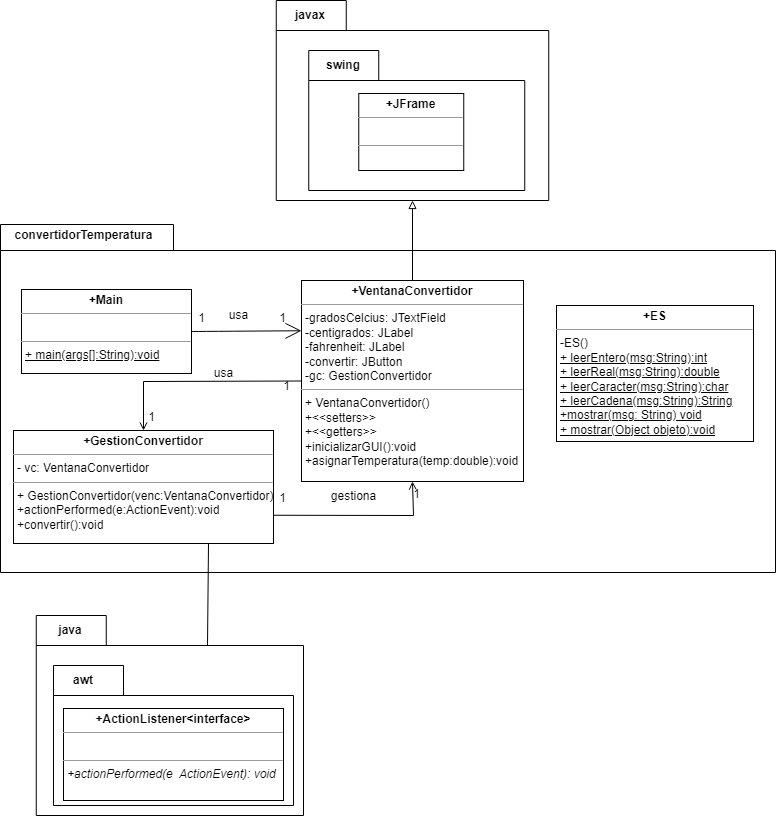

The diagram above was exported from draw.io. Its source (the exported page's mxGraphModel, read from the mxfile embedded in the PNG):
<mxGraphModel dx="1934" dy="1690" grid="1" gridSize="10" guides="1" tooltips="1" connect="1" arrows="1" fold="1" page="1" pageScale="1" pageWidth="827" pageHeight="1169" math="0" shadow="0">
  <root>
    <mxCell id="0" />
    <mxCell id="1" parent="0" />
    <mxCell id="aKUVZycC3G3wpI0w3SON-30" value="&lt;p style=&quot;line-height: 0;&quot;&gt;&lt;br&gt;&lt;/p&gt;" style="shape=folder;fontStyle=1;spacingTop=10;tabWidth=70;tabHeight=30;tabPosition=left;html=1;hachureGap=4;align=left;" vertex="1" parent="1">
      <mxGeometry x="62.75" y="-230" width="272.5" height="200" as="geometry" />
    </mxCell>
    <mxCell id="aKUVZycC3G3wpI0w3SON-1" value="&lt;p style=&quot;line-height: 0;&quot;&gt;&lt;br&gt;&lt;/p&gt;" style="shape=folder;fontStyle=1;spacingTop=10;tabWidth=173;tabHeight=26;tabPosition=left;html=1;hachureGap=4;align=left;" vertex="1" parent="1">
      <mxGeometry x="-213" y="-6" width="775" height="348" as="geometry" />
    </mxCell>
    <mxCell id="aKUVZycC3G3wpI0w3SON-2" value="&lt;b&gt;convertidorTemperatura&lt;/b&gt;" style="text;html=1;align=center;verticalAlign=middle;resizable=0;points=[];autosize=1;strokeColor=none;fillColor=none;hachureGap=4;fontSize=12;" vertex="1" parent="1">
      <mxGeometry x="-210" y="-10" width="160" height="30" as="geometry" />
    </mxCell>
    <mxCell id="aKUVZycC3G3wpI0w3SON-3" value="&lt;p style=&quot;margin:0px;margin-top:4px;text-align:center;&quot;&gt;&lt;b&gt;+Main&lt;/b&gt;&lt;/p&gt;&lt;hr size=&quot;1&quot;&gt;&lt;p style=&quot;margin:0px;margin-left:4px;&quot;&gt;&lt;br&gt;&lt;/p&gt;&lt;hr size=&quot;1&quot;&gt;&lt;p style=&quot;margin:0px;margin-left:4px;&quot;&gt;&lt;u&gt;+ main(args[]:String):void&lt;/u&gt;&lt;br&gt;&lt;/p&gt;" style="verticalAlign=top;align=left;overflow=fill;fontSize=12;fontFamily=Helvetica;html=1;hachureGap=4;" vertex="1" parent="1">
      <mxGeometry x="-192" y="59" width="170" height="84" as="geometry" />
    </mxCell>
    <mxCell id="aKUVZycC3G3wpI0w3SON-5" value="&lt;p style=&quot;margin:0px;margin-top:4px;text-align:center;&quot;&gt;&lt;b&gt;+&lt;/b&gt;&lt;b style=&quot;background-color: initial;&quot;&gt;VentanaConvertidor&lt;/b&gt;&lt;/p&gt;&lt;hr size=&quot;1&quot;&gt;&lt;p style=&quot;margin:0px;margin-left:4px;&quot;&gt;-gradosCelcius: JTextField&lt;br&gt;&lt;/p&gt;&lt;p style=&quot;margin:0px;margin-left:4px;&quot;&gt;-centigrados: JLabel&lt;/p&gt;&lt;p style=&quot;margin:0px;margin-left:4px;&quot;&gt;-fahrenheit: JLabel&lt;br&gt;&lt;/p&gt;&lt;p style=&quot;margin:0px;margin-left:4px;&quot;&gt;-convertir: JButton&lt;/p&gt;&lt;p style=&quot;margin:0px;margin-left:4px;&quot;&gt;-gc: GestionConvertidor&lt;/p&gt;&lt;hr size=&quot;1&quot;&gt;&lt;p style=&quot;margin:0px;margin-left:4px;&quot;&gt;+&amp;nbsp;VentanaConvertidor()&lt;/p&gt;&lt;p style=&quot;margin: 0px 0px 0px 4px;&quot;&gt;+&amp;lt;&amp;lt;setters&amp;gt;&amp;gt;&lt;/p&gt;&lt;p style=&quot;margin: 0px 0px 0px 4px;&quot;&gt;+&amp;lt;&amp;lt;getters&amp;gt;&amp;gt;&lt;/p&gt;&lt;p style=&quot;margin: 0px 0px 0px 4px;&quot;&gt;+inicializarGUI():void&lt;/p&gt;&lt;p style=&quot;margin: 0px 0px 0px 4px;&quot;&gt;+asignarTemperatura(temp:double):void&lt;/p&gt;&lt;p style=&quot;margin:0px;margin-left:4px;&quot;&gt;&lt;br&gt;&lt;/p&gt;" style="verticalAlign=top;align=left;overflow=fill;fontSize=12;fontFamily=Helvetica;html=1;hachureGap=4;" vertex="1" parent="1">
      <mxGeometry x="88" y="50" width="222" height="201" as="geometry" />
    </mxCell>
    <mxCell id="aKUVZycC3G3wpI0w3SON-6" value="&lt;p style=&quot;margin:0px;margin-top:4px;text-align:center;&quot;&gt;&lt;b&gt;+ES&lt;/b&gt;&lt;/p&gt;&lt;hr size=&quot;1&quot;&gt;&lt;p style=&quot;margin:0px;margin-left:4px;&quot;&gt;&lt;span style=&quot;background-color: initial;&quot;&gt;-ES()&lt;/span&gt;&lt;/p&gt;&lt;p style=&quot;margin:0px;margin-left:4px;&quot;&gt;&lt;u&gt;+ leerEntero(msg:String):int&lt;/u&gt;&lt;/p&gt;&lt;p style=&quot;margin:0px;margin-left:4px;&quot;&gt;&lt;u&gt;+ leerReal(msg:String):double&lt;/u&gt;&lt;/p&gt;&lt;p style=&quot;margin:0px;margin-left:4px;&quot;&gt;&lt;u&gt;+ leerCaracter(msg:String):char&lt;/u&gt;&lt;/p&gt;&lt;p style=&quot;margin:0px;margin-left:4px;&quot;&gt;&lt;u&gt;+ leerCadena(msg:String):String&lt;/u&gt;&lt;/p&gt;&lt;p style=&quot;margin:0px;margin-left:4px;&quot;&gt;&lt;u&gt;+mostrar(msg: String) void&lt;/u&gt;&lt;/p&gt;&lt;p style=&quot;margin:0px;margin-left:4px;&quot;&gt;&lt;u&gt;+ mostrar(Object objeto):void&lt;/u&gt;&lt;/p&gt;" style="verticalAlign=top;align=left;overflow=fill;fontSize=12;fontFamily=Helvetica;html=1;hachureGap=4;" vertex="1" parent="1">
      <mxGeometry x="343" y="75" width="197" height="136" as="geometry" />
    </mxCell>
    <mxCell id="aKUVZycC3G3wpI0w3SON-7" value="" style="endArrow=open;html=1;rounded=0;fontSize=12;startSize=14;endSize=14;sourcePerimeterSpacing=8;targetPerimeterSpacing=8;curved=1;exitX=1;exitY=0.5;exitDx=0;exitDy=0;entryX=0;entryY=0.25;entryDx=0;entryDy=0;endFill=0;" edge="1" parent="1" source="aKUVZycC3G3wpI0w3SON-3" target="aKUVZycC3G3wpI0w3SON-5">
      <mxGeometry width="50" height="50" relative="1" as="geometry">
        <mxPoint x="262" y="304" as="sourcePoint" />
        <mxPoint x="312" y="254" as="targetPoint" />
      </mxGeometry>
    </mxCell>
    <mxCell id="aKUVZycC3G3wpI0w3SON-8" value="1" style="text;html=1;align=center;verticalAlign=middle;resizable=0;points=[];autosize=1;strokeColor=none;fillColor=none;hachureGap=4;fontSize=12;" vertex="1" parent="1">
      <mxGeometry x="-25" y="75" width="25" height="26" as="geometry" />
    </mxCell>
    <mxCell id="aKUVZycC3G3wpI0w3SON-9" value="1" style="text;html=1;align=center;verticalAlign=middle;resizable=0;points=[];autosize=1;strokeColor=none;fillColor=none;hachureGap=4;fontSize=12;" vertex="1" parent="1">
      <mxGeometry x="56" y="75" width="25" height="26" as="geometry" />
    </mxCell>
    <mxCell id="aKUVZycC3G3wpI0w3SON-10" value="&lt;p style=&quot;margin:0px;margin-top:4px;text-align:center;&quot;&gt;&lt;b&gt;+GestionConvertidor&lt;/b&gt;&lt;/p&gt;&lt;hr size=&quot;1&quot;&gt;&lt;p style=&quot;margin:0px;margin-left:4px;&quot;&gt;- vc: VentanaConvertidor&lt;br&gt;&lt;/p&gt;&lt;hr size=&quot;1&quot;&gt;&lt;p style=&quot;margin:0px;margin-left:4px;&quot;&gt;+ GestionConvertidor(venc:&lt;span style=&quot;background-color: initial;&quot;&gt;VentanaConvertidor)&lt;/span&gt;&lt;/p&gt;&lt;p style=&quot;margin:0px;margin-left:4px;&quot;&gt;+actionPerformed(e:ActionEvent):void&lt;/p&gt;&lt;p style=&quot;margin:0px;margin-left:4px;&quot;&gt;&lt;span style=&quot;background-color: initial;&quot;&gt;+convertir():void&lt;/span&gt;&lt;/p&gt;" style="verticalAlign=top;align=left;overflow=fill;fontSize=12;fontFamily=Helvetica;html=1;hachureGap=4;" vertex="1" parent="1">
      <mxGeometry x="-200" y="200" width="260" height="113" as="geometry" />
    </mxCell>
    <mxCell id="aKUVZycC3G3wpI0w3SON-14" value="usa" style="text;html=1;align=center;verticalAlign=middle;resizable=0;points=[];autosize=1;strokeColor=none;fillColor=none;hachureGap=4;fontSize=12;" vertex="1" parent="1">
      <mxGeometry x="5" y="70" width="40" height="30" as="geometry" />
    </mxCell>
    <mxCell id="aKUVZycC3G3wpI0w3SON-17" value="" style="endArrow=none;html=1;rounded=0;entryX=0;entryY=0.5;entryDx=0;entryDy=0;exitX=0.5;exitY=0;exitDx=0;exitDy=0;endFill=0;startArrow=open;startFill=0;" edge="1" parent="1" source="aKUVZycC3G3wpI0w3SON-10" target="aKUVZycC3G3wpI0w3SON-5">
      <mxGeometry width="50" height="50" relative="1" as="geometry">
        <mxPoint x="20" y="190" as="sourcePoint" />
        <mxPoint x="70" y="140" as="targetPoint" />
        <Array as="points">
          <mxPoint x="-70" y="151" />
        </Array>
      </mxGeometry>
    </mxCell>
    <mxCell id="aKUVZycC3G3wpI0w3SON-18" value="1" style="text;html=1;align=center;verticalAlign=middle;resizable=0;points=[];autosize=1;strokeColor=none;fillColor=none;hachureGap=4;fontSize=12;" vertex="1" parent="1">
      <mxGeometry x="60" y="143" width="25" height="26" as="geometry" />
    </mxCell>
    <mxCell id="aKUVZycC3G3wpI0w3SON-19" value="1" style="text;html=1;align=center;verticalAlign=middle;resizable=0;points=[];autosize=1;strokeColor=none;fillColor=none;hachureGap=4;fontSize=12;" vertex="1" parent="1">
      <mxGeometry x="-75" y="174" width="25" height="26" as="geometry" />
    </mxCell>
    <mxCell id="aKUVZycC3G3wpI0w3SON-20" value="usa" style="text;html=1;align=center;verticalAlign=middle;resizable=0;points=[];autosize=1;strokeColor=none;fillColor=none;hachureGap=4;fontSize=12;" vertex="1" parent="1">
      <mxGeometry x="-10" y="128" width="40" height="30" as="geometry" />
    </mxCell>
    <mxCell id="aKUVZycC3G3wpI0w3SON-22" value="" style="endArrow=none;html=1;rounded=0;entryX=1;entryY=0.75;entryDx=0;entryDy=0;exitX=0.5;exitY=1;exitDx=0;exitDy=0;endFill=0;startArrow=open;startFill=0;" edge="1" parent="1" source="aKUVZycC3G3wpI0w3SON-5" target="aKUVZycC3G3wpI0w3SON-10">
      <mxGeometry width="50" height="50" relative="1" as="geometry">
        <mxPoint x="-60" y="210" as="sourcePoint" />
        <mxPoint x="98" y="160.5" as="targetPoint" />
        <Array as="points">
          <mxPoint x="200" y="285" />
        </Array>
      </mxGeometry>
    </mxCell>
    <mxCell id="aKUVZycC3G3wpI0w3SON-23" value="gestiona" style="text;html=1;align=center;verticalAlign=middle;resizable=0;points=[];autosize=1;strokeColor=none;fillColor=none;hachureGap=4;fontSize=12;" vertex="1" parent="1">
      <mxGeometry x="105" y="251" width="70" height="30" as="geometry" />
    </mxCell>
    <mxCell id="aKUVZycC3G3wpI0w3SON-24" value="1" style="text;html=1;align=center;verticalAlign=middle;resizable=0;points=[];autosize=1;strokeColor=none;fillColor=none;hachureGap=4;fontSize=12;" vertex="1" parent="1">
      <mxGeometry x="56" y="255" width="25" height="26" as="geometry" />
    </mxCell>
    <mxCell id="aKUVZycC3G3wpI0w3SON-25" value="1" style="text;html=1;align=center;verticalAlign=middle;resizable=0;points=[];autosize=1;strokeColor=none;fillColor=none;hachureGap=4;fontSize=12;" vertex="1" parent="1">
      <mxGeometry x="190" y="251" width="25" height="26" as="geometry" />
    </mxCell>
    <mxCell id="aKUVZycC3G3wpI0w3SON-26" value="&lt;p style=&quot;line-height: 0;&quot;&gt;&lt;br&gt;&lt;/p&gt;" style="shape=folder;fontStyle=1;spacingTop=10;tabWidth=70;tabHeight=30;tabPosition=left;html=1;hachureGap=4;align=left;" vertex="1" parent="1">
      <mxGeometry x="95.25" y="-180" width="216" height="140" as="geometry" />
    </mxCell>
    <mxCell id="aKUVZycC3G3wpI0w3SON-27" value="&lt;b&gt;swing&lt;/b&gt;" style="text;html=1;strokeColor=none;fillColor=none;align=center;verticalAlign=middle;whiteSpace=wrap;rounded=0;" vertex="1" parent="1">
      <mxGeometry x="99.75" y="-180" width="60" height="30" as="geometry" />
    </mxCell>
    <mxCell id="aKUVZycC3G3wpI0w3SON-29" value="&lt;p style=&quot;margin:0px;margin-top:4px;text-align:center;&quot;&gt;&lt;b&gt;+&lt;/b&gt;&lt;b style=&quot;background-color: initial;&quot;&gt;JFrame&lt;/b&gt;&lt;/p&gt;&lt;hr size=&quot;1&quot;&gt;&lt;p style=&quot;margin:0px;margin-left:4px;&quot;&gt;&lt;br&gt;&lt;/p&gt;&lt;hr size=&quot;1&quot;&gt;&lt;p style=&quot;margin:0px;margin-left:4px;&quot;&gt;&lt;br&gt;&lt;/p&gt;" style="verticalAlign=top;align=left;overflow=fill;fontSize=12;fontFamily=Helvetica;html=1;hachureGap=4;" vertex="1" parent="1">
      <mxGeometry x="145.25" y="-137" width="105" height="77" as="geometry" />
    </mxCell>
    <mxCell id="aKUVZycC3G3wpI0w3SON-31" value="&lt;b&gt;javax&lt;/b&gt;" style="text;html=1;strokeColor=none;fillColor=none;align=center;verticalAlign=middle;whiteSpace=wrap;rounded=0;" vertex="1" parent="1">
      <mxGeometry x="67.25" y="-230" width="60" height="30" as="geometry" />
    </mxCell>
    <mxCell id="aKUVZycC3G3wpI0w3SON-32" value="" style="endArrow=block;html=1;rounded=0;exitX=0.5;exitY=0;exitDx=0;exitDy=0;entryX=0.5;entryY=1;entryDx=0;entryDy=0;entryPerimeter=0;endFill=0;" edge="1" parent="1" source="aKUVZycC3G3wpI0w3SON-5" target="aKUVZycC3G3wpI0w3SON-30">
      <mxGeometry width="50" height="50" relative="1" as="geometry">
        <mxPoint x="210" as="sourcePoint" />
        <mxPoint x="260" y="-50" as="targetPoint" />
      </mxGeometry>
    </mxCell>
    <mxCell id="aKUVZycC3G3wpI0w3SON-33" value="&lt;p style=&quot;line-height: 0;&quot;&gt;&lt;br&gt;&lt;/p&gt;" style="shape=folder;fontStyle=1;spacingTop=10;tabWidth=70;tabHeight=30;tabPosition=left;html=1;hachureGap=4;align=left;" vertex="1" parent="1">
      <mxGeometry x="-177.25" y="385" width="267.25" height="200" as="geometry" />
    </mxCell>
    <mxCell id="aKUVZycC3G3wpI0w3SON-34" value="&lt;p style=&quot;line-height: 0;&quot;&gt;&lt;br&gt;&lt;/p&gt;" style="shape=folder;fontStyle=1;spacingTop=10;tabWidth=70;tabHeight=30;tabPosition=left;html=1;hachureGap=4;align=left;" vertex="1" parent="1">
      <mxGeometry x="-160" y="435" width="240" height="140" as="geometry" />
    </mxCell>
    <mxCell id="aKUVZycC3G3wpI0w3SON-35" value="&lt;b&gt;awt&lt;/b&gt;" style="text;html=1;strokeColor=none;fillColor=none;align=center;verticalAlign=middle;whiteSpace=wrap;rounded=0;" vertex="1" parent="1">
      <mxGeometry x="-160" y="435" width="60" height="30" as="geometry" />
    </mxCell>
    <mxCell id="aKUVZycC3G3wpI0w3SON-36" value="&lt;p style=&quot;margin:0px;margin-top:4px;text-align:center;&quot;&gt;&lt;b&gt;+&lt;/b&gt;&lt;b style=&quot;background-color: initial;&quot;&gt;ActionListener&amp;lt;interface&amp;gt;&lt;/b&gt;&lt;/p&gt;&lt;hr size=&quot;1&quot;&gt;&lt;p style=&quot;margin:0px;margin-left:4px;&quot;&gt;&lt;br&gt;&lt;/p&gt;&lt;hr size=&quot;1&quot;&gt;&lt;p style=&quot;margin:0px;margin-left:4px;&quot;&gt;&lt;i&gt;+actionPerformed(e&amp;nbsp; ActionEvent): void&lt;/i&gt;&lt;/p&gt;&lt;i&gt;&amp;nbsp;&lt;/i&gt;&lt;i style=&quot;background-color: initial;&quot;&gt;&lt;br&gt;&lt;/i&gt;" style="verticalAlign=top;align=left;overflow=fill;fontSize=12;fontFamily=Helvetica;html=1;hachureGap=4;" vertex="1" parent="1">
      <mxGeometry x="-150" y="478" width="220" height="92" as="geometry" />
    </mxCell>
    <mxCell id="aKUVZycC3G3wpI0w3SON-37" value="&lt;b&gt;java&lt;/b&gt;" style="text;html=1;strokeColor=none;fillColor=none;align=center;verticalAlign=middle;whiteSpace=wrap;rounded=0;" vertex="1" parent="1">
      <mxGeometry x="-172.75" y="385" width="60" height="30" as="geometry" />
    </mxCell>
    <mxCell id="aKUVZycC3G3wpI0w3SON-38" value="" style="endArrow=none;html=1;rounded=0;entryX=0.75;entryY=1;entryDx=0;entryDy=0;exitX=0;exitY=0;exitDx=171.25;exitDy=30;exitPerimeter=0;" edge="1" parent="1" source="aKUVZycC3G3wpI0w3SON-33" target="aKUVZycC3G3wpI0w3SON-10">
      <mxGeometry width="50" height="50" relative="1" as="geometry">
        <mxPoint x="-30" y="420" as="sourcePoint" />
        <mxPoint x="-60" y="420" as="targetPoint" />
      </mxGeometry>
    </mxCell>
  </root>
</mxGraphModel>